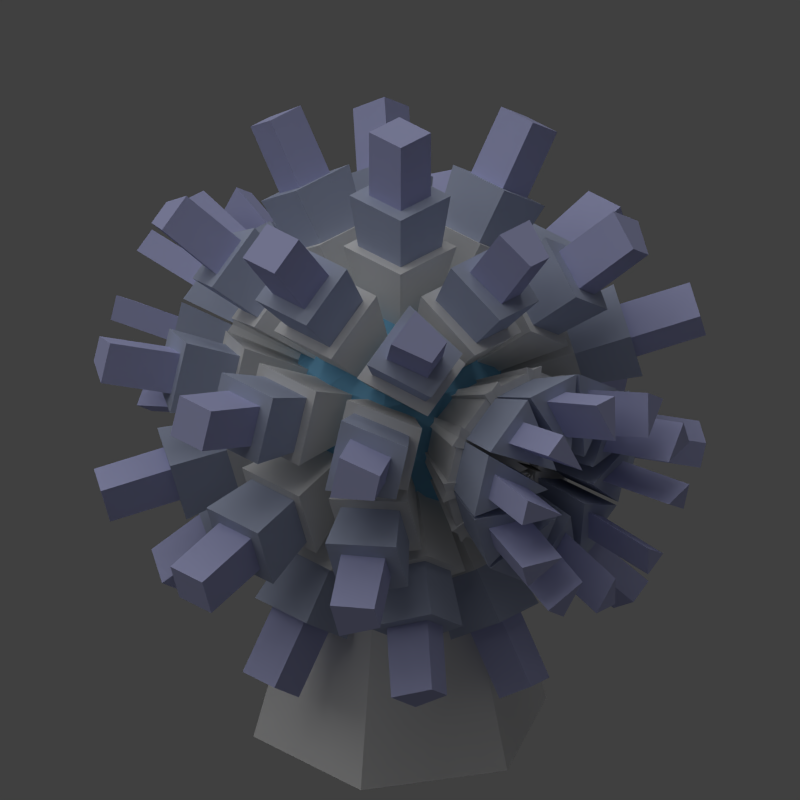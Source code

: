 # Source: small_shield.blend  (saved by Blender 2.69.0; exported with 4.5.12 LTS)
import bpy
from mathutils import Matrix  # noqa: F401  (used for matrix-valued properties, if any)

bpy.ops.wm.read_factory_settings(use_empty=True)
scene = bpy.context.scene
scene.name = 'Scene'

# ---- collections
col_collection_1 = bpy.data.collections.new('Collection 1'); scene.collection.children.link(col_collection_1)

# ---- materials (node trees are filled in below, after node groups)
mat_material_002 = bpy.data.materials.new('Material.002')
mat_material_002.alpha_threshold = 0.0
mat_material_002.use_transparent_shadow = False
mat_material_002.roughness = 0.5
mat_material_002.line_color = (0.0, 0.0, 0.0, 1.0)
mat_material_004 = bpy.data.materials.new('Material.004')
mat_material_004.alpha_threshold = 0.0
mat_material_004.use_transparent_shadow = False
mat_material_004.diffuse_color = (0.4714, 0.522, 0.6738, 1.0)
mat_material_004.roughness = 0.5
mat_material_004.line_color = (0.0, 0.0, 0.0, 1.0)
mat_material_003 = bpy.data.materials.new('Material.003')
mat_material_003.alpha_threshold = 0.0
mat_material_003.use_transparent_shadow = False
mat_material_003.diffuse_color = (0.4923, 0.5112, 0.8, 1.0)
mat_material_003.roughness = 0.5
mat_material_003.line_color = (0.0, 0.0, 0.0, 1.0)
mat_material_001 = bpy.data.materials.new('Material.001')
mat_material_001.alpha_threshold = 0.0
mat_material_001.use_transparent_shadow = False
mat_material_001.diffuse_color = (0.2227, 0.5353, 0.8, 1.0)
mat_material_001.roughness = 0.5
mat_material_001.line_color = (0.0, 0.0, 0.0, 1.0)

# ---- material node trees

# ---- world
world_world = bpy.data.worlds.new('World'); scene.world = world_world
world_world.color = (0.05088, 0.05088, 0.05088)
world_world.use_sun_shadow = False
world_world.sun_shadow_jitter_overblur = 0.0
world_world.cycles.sampling_method = 'MANUAL'
world_world.cycles.sample_map_resolution = 256

# ---- cameras
cam_camera = bpy.data.cameras.new('Camera')
cam_camera.type = 'ORTHO'
cam_camera.clip_end = 100.0
cam_camera.lens = 35.0
cam_camera.sensor_width = 32.0
cam_camera.sensor_height = 18.0
cam_camera.ortho_scale = 11.0
cam_camera.dof.focus_distance = 0.0
cam_camera.dof.aperture_fstop = 128.0

# ---- lights
light_sun = bpy.data.lights.new('Sun', 'SUN')
light_sun.transmission_factor = 0.0
light_sun.angle = 1.571
light_sun.energy = 1.0
light_sun.shadow_buffer_clip_start = 0.5
light_sun.shadow_soft_size = 1.0
light_sun.shadow_cascade_max_distance = 1000.0
light_sun.cycles.use_multiple_importance_sampling = False
light_lamp = bpy.data.lights.new('Lamp', 'POINT')
light_lamp.transmission_factor = 0.0
light_lamp.cutoff_distance = 30.0
light_lamp.energy = 5.0
light_lamp.shadow_buffer_clip_start = 1.001
light_lamp.shadow_soft_size = 1.0
light_lamp.shadow_maximum_resolution = 0.006
light_lamp.use_absolute_resolution = True
light_lamp.cycles.use_multiple_importance_sampling = False

# ---- meshes
me_sphere_006 = bpy.data.meshes.new('Sphere.006')
me_sphere_006.from_pydata([(-0.9511, 0.0, 0.309), (-0.9511, 0.0, -0.309), (-0.5878, 0.0, -0.809), (8.742e-08, 0.0, -1.0), (-0.4755, 0.3455, 0.809), (-0.7694, 0.559, 0.309), (-0.7694, 0.559, -0.309), (-0.4755, 0.3455, -0.809), (-0.1816, 0.559, 0.809), (-0.2939, 0.9045, 0.309), (-0.2939, 0.9045, -0.309), (-0.1816, 0.559, -0.809), (0.1816, 0.559, 0.809), (0.2939, 0.9045, 0.309), (0.2939, 0.9045, -0.309), (0.1816, 0.559, -0.809), (0.4755, 0.3455, 0.809), (0.7694, 0.559, 0.309), (0.7694, 0.559, -0.309), (0.4755, 0.3455, -0.809), (0.5878, -1.274e-07, 0.809), (0.9511, -1.87e-07, 0.309), (0.9511, -2.168e-07, -0.309), (0.5878, -1.572e-07, -0.809), (0.4755, -0.3455, 0.809), (0.7694, -0.559, 0.309), (0.7694, -0.559, -0.309), (0.4755, -0.3455, -0.809), (0.1816, -0.559, 0.809), (0.2939, -0.9045, 0.309), (0.2939, -0.9045, -0.309), (0.1816, -0.559, -0.809), (-0.1816, -0.559, 0.809), (-0.2939, -0.9045, 0.309), (-0.2939, -0.9045, -0.309), (-0.1816, -0.559, -0.809), (1.67e-08, -5.139e-08, 1.0), (-0.4755, -0.3455, 0.809), (-0.7694, -0.559, 0.309), (-0.7694, -0.559, -0.309), (-0.4755, -0.3455, -0.809), (-0.5878, 1.408e-07, 0.809), (-3.593, 0.191, -3.897), (-4.868, 0.331, -2.032), (-4.133, 2.593, -2.032), (-3.019, 1.957, -3.897), (-5.144, 0.4958, -1.133), (-5.144, 0.4958, 1.133), (-4.453, 2.622, 1.133), (-4.453, 2.622, -1.133), (-2.794, 2.266, -3.897), (-3.744, 3.129, -2.032), (-1.819, 4.527, -2.032), (-1.292, 3.358, -3.897), (-3.87, 3.425, -1.133), (-3.87, 3.425, 1.133), (-2.061, 4.739, 1.133), (-2.061, 4.739, -1.133), (-3.744, 3.129, 2.032), (-2.794, 2.266, 3.897), (-1.292, 3.358, 3.897), (-1.819, 4.527, 2.032), (-0.9286, 3.476, -3.897), (-1.189, 4.732, -2.032), (1.189, 4.732, -2.032), (0.9286, 3.476, -3.897), (-1.118, 5.045, -1.133), (-1.118, 5.045, 1.133), (1.118, 5.045, 1.133), (1.118, 5.045, -1.133), (-1.189, 4.732, 2.032), (-0.9286, 3.476, 3.897), (0.9286, 3.476, 3.897), (1.189, 4.732, 2.032), (1.292, 3.358, -3.897), (1.819, 4.527, -2.032), (3.744, 3.129, -2.032), (2.794, 2.266, -3.897), (2.061, 4.739, -1.133), (2.061, 4.739, 1.133), (3.87, 3.425, 1.133), (3.87, 3.425, -1.133), (1.819, 4.527, 2.032), (1.292, 3.358, 3.897), (2.794, 2.266, 3.897), (3.744, 3.129, 2.032), (3.019, 1.957, -3.897), (4.133, 2.593, -2.032), (4.868, 0.331, -2.032), (3.593, 0.191, -3.897), (4.453, 2.622, -1.133), (4.453, 2.622, 1.133), (5.144, 0.4958, 1.133), (5.144, 0.4958, -1.133), (4.133, 2.593, 2.032), (3.019, 1.957, 3.897), (3.593, 0.191, 3.897), (4.868, 0.331, 2.032), (3.593, -0.191, -3.897), (4.868, -0.331, -2.032), (4.133, -2.593, -2.032), (3.019, -1.957, -3.897), (5.144, -0.4958, -1.133), (5.144, -0.4958, 1.133), (4.453, -2.622, 1.133), (4.453, -2.622, -1.133), (4.868, -0.331, 2.032), (3.593, -0.191, 3.897), (3.019, -1.957, 3.897), (4.133, -2.593, 2.032), (2.794, -2.266, -3.897), (3.744, -3.129, -2.032), (1.819, -4.527, -2.032), (1.292, -3.358, -3.897), (3.87, -3.425, -1.133), (3.87, -3.425, 1.133), (2.061, -4.739, 1.133), (2.061, -4.739, -1.133), (3.744, -3.129, 2.032), (2.794, -2.266, 3.897), (1.292, -3.358, 3.897), (1.819, -4.527, 2.032), (0.9286, -3.476, -3.897), (1.189, -4.732, -2.032), (-1.189, -4.732, -2.032), (-0.9286, -3.476, -3.897), (1.118, -5.045, -1.133), (1.118, -5.045, 1.133), (-1.118, -5.045, 1.133), (-1.118, -5.045, -1.133), (1.189, -4.732, 2.032), (0.9286, -3.476, 3.897), (-0.9286, -3.476, 3.897), (-1.189, -4.732, 2.032), (-1.292, -3.358, -3.897), (-1.819, -4.527, -2.032), (-3.744, -3.129, -2.032), (-2.794, -2.266, -3.897), (-2.061, -4.739, -1.133), (-2.061, -4.739, 1.133), (-3.87, -3.425, 1.133), (-3.87, -3.425, -1.133), (-1.819, -4.527, 2.032), (-1.292, -3.358, 3.897), (-2.794, -2.266, 3.897), (-3.744, -3.129, 2.032), (-0.1884, 0.0612, -5.265), (-2.766, -0.303, -4.485), (-2.06, 1.871, -4.485), (-4.868, 0.331, 2.032), (-3.593, 0.191, 3.897), (-3.019, 1.957, 3.897), (-4.133, 2.593, 2.032), (-2.766, -0.303, 4.485), (-0.1884, 0.0612, 5.265), (-2.06, 1.871, 4.485), (-0.1164, 0.1602, -5.265), (-2.416, 1.381, -4.485), (-0.5666, 2.725, -4.485), (-2.416, 1.381, 4.485), (-0.1164, 0.1602, 5.265), (-0.5666, 2.725, 4.485), (6.075e-08, 0.1981, -5.265), (-1.143, 2.537, -4.485), (1.143, 2.537, -4.485), (-1.143, 2.537, 4.485), (-1.961e-07, 0.1981, 5.265), (1.143, 2.537, 4.485), (0.1164, 0.1602, -5.265), (0.5666, 2.725, -4.485), (2.416, 1.381, -4.485), (0.5666, 2.725, 4.485), (0.1164, 0.1602, 5.265), (2.416, 1.381, 4.485), (0.1884, 0.0612, -5.265), (2.06, 1.871, -4.485), (2.766, -0.303, -4.485), (2.06, 1.871, 4.485), (0.1884, 0.0612, 5.265), (2.766, -0.303, 4.485), (0.1884, -0.0612, -5.265), (2.766, 0.303, -4.485), (2.06, -1.871, -4.485), (2.766, 0.303, 4.485), (0.1884, -0.0612, 5.265), (2.06, -1.871, 4.485), (0.1164, -0.1602, -5.265), (2.416, -1.381, -4.485), (0.5666, -2.725, -4.485), (2.416, -1.381, 4.485), (0.1164, -0.1602, 5.265), (0.5666, -2.725, 4.485), (1.084e-08, -0.1981, -5.265), (1.143, -2.537, -4.485), (-1.143, -2.537, -4.485), (1.143, -2.537, 4.485), (-2.474e-08, -0.1981, 5.265), (-1.143, -2.537, 4.485), (-0.1164, -0.1602, -5.265), (-0.5666, -2.725, -4.485), (-2.416, -1.381, -4.485), (-0.5666, -2.725, 4.485), (-0.1164, -0.1602, 5.265), (-2.416, -1.381, 4.485), (-0.1884, -0.0612, -5.265), (-2.06, -1.871, -4.485), (-2.766, 0.303, -4.485), (-3.019, -1.957, -3.897), (-4.133, -2.593, -2.032), (-4.868, -0.331, -2.032), (-3.593, -0.191, -3.897), (-4.453, -2.622, -1.133), (-4.453, -2.622, 1.133), (-5.144, -0.4958, 1.133), (-5.144, -0.4958, -1.133), (-4.133, -2.593, 2.032), (-3.019, -1.957, 3.897), (-3.593, -0.191, 3.897), (-4.868, -0.331, 2.032), (-2.06, -1.871, 4.485), (-0.1884, -0.0612, 5.265), (-2.766, 0.303, 4.485)], [], [(42, 43, 44, 45), (1, 43, 42, 2), (6, 44, 43, 1), (7, 45, 44, 6), (2, 42, 45, 7), (46, 47, 48, 49), (0, 47, 46, 1), (5, 48, 47, 0), (6, 49, 48, 5), (1, 46, 49, 6), (50, 51, 52, 53), (6, 51, 50, 7), (10, 52, 51, 6), (11, 53, 52, 10), (7, 50, 53, 11), (54, 55, 56, 57), (5, 55, 54, 6), (9, 56, 55, 5), (10, 57, 56, 9), (6, 54, 57, 10), (58, 59, 60, 61), (4, 59, 58, 5), (8, 60, 59, 4), (9, 61, 60, 8), (5, 58, 61, 9), (62, 63, 64, 65), (10, 63, 62, 11), (14, 64, 63, 10), (15, 65, 64, 14), (11, 62, 65, 15), (66, 67, 68, 69), (9, 67, 66, 10), (13, 68, 67, 9), (14, 69, 68, 13), (10, 66, 69, 14), (70, 71, 72, 73), (8, 71, 70, 9), (12, 72, 71, 8), (13, 73, 72, 12), (9, 70, 73, 13), (74, 75, 76, 77), (14, 75, 74, 15), (18, 76, 75, 14), (19, 77, 76, 18), (15, 74, 77, 19), (78, 79, 80, 81), (13, 79, 78, 14), (17, 80, 79, 13), (18, 81, 80, 17), (14, 78, 81, 18), (82, 83, 84, 85), (12, 83, 82, 13), (16, 84, 83, 12), (17, 85, 84, 16), (13, 82, 85, 17), (86, 87, 88, 89), (18, 87, 86, 19), (22, 88, 87, 18), (23, 89, 88, 22), (19, 86, 89, 23), (90, 91, 92, 93), (17, 91, 90, 18), (21, 92, 91, 17), (22, 93, 92, 21), (18, 90, 93, 22), (94, 95, 96, 97), (16, 95, 94, 17), (20, 96, 95, 16), (21, 97, 96, 20), (17, 94, 97, 21), (98, 99, 100, 101), (22, 99, 98, 23), (26, 100, 99, 22), (27, 101, 100, 26), (23, 98, 101, 27), (102, 103, 104, 105), (21, 103, 102, 22), (25, 104, 103, 21), (26, 105, 104, 25), (22, 102, 105, 26), (106, 107, 108, 109), (20, 107, 106, 21), (24, 108, 107, 20), (25, 109, 108, 24), (21, 106, 109, 25), (110, 111, 112, 113), (26, 111, 110, 27), (30, 112, 111, 26), (31, 113, 112, 30), (27, 110, 113, 31), (114, 115, 116, 117), (25, 115, 114, 26), (29, 116, 115, 25), (30, 117, 116, 29), (26, 114, 117, 30), (118, 119, 120, 121), (24, 119, 118, 25), (28, 120, 119, 24), (29, 121, 120, 28), (25, 118, 121, 29), (122, 123, 124, 125), (30, 123, 122, 31), (34, 124, 123, 30), (35, 125, 124, 34), (31, 122, 125, 35), (126, 127, 128, 129), (29, 127, 126, 30), (33, 128, 127, 29), (34, 129, 128, 33), (30, 126, 129, 34), (130, 131, 132, 133), (28, 131, 130, 29), (32, 132, 131, 28), (33, 133, 132, 32), (29, 130, 133, 33), (134, 135, 136, 137), (34, 135, 134, 35), (39, 136, 135, 34), (40, 137, 136, 39), (35, 134, 137, 40), (138, 139, 140, 141), (33, 139, 138, 34), (38, 140, 139, 33), (39, 141, 140, 38), (34, 138, 141, 39), (142, 143, 144, 145), (32, 143, 142, 33), (37, 144, 143, 32), (38, 145, 144, 37), (33, 142, 145, 38), (146, 147, 148), (2, 147, 146, 3), (7, 148, 147, 2), (3, 146, 148, 7), (149, 150, 151, 152), (41, 150, 149, 0), (4, 151, 150, 41), (5, 152, 151, 4), (0, 149, 152, 5), (153, 154, 155), (36, 154, 153, 41), (4, 155, 154, 36), (41, 153, 155, 4), (156, 157, 158), (7, 157, 156, 3), (11, 158, 157, 7), (3, 156, 158, 11), (159, 160, 161), (36, 160, 159, 4), (8, 161, 160, 36), (4, 159, 161, 8), (162, 163, 164), (11, 163, 162, 3), (15, 164, 163, 11), (3, 162, 164, 15), (165, 166, 167), (36, 166, 165, 8), (12, 167, 166, 36), (8, 165, 167, 12), (168, 169, 170), (15, 169, 168, 3), (19, 170, 169, 15), (3, 168, 170, 19), (171, 172, 173), (36, 172, 171, 12), (16, 173, 172, 36), (12, 171, 173, 16), (174, 175, 176), (19, 175, 174, 3), (23, 176, 175, 19), (3, 174, 176, 23), (177, 178, 179), (36, 178, 177, 16), (20, 179, 178, 36), (16, 177, 179, 20), (180, 181, 182), (23, 181, 180, 3), (27, 182, 181, 23), (3, 180, 182, 27), (183, 184, 185), (36, 184, 183, 20), (24, 185, 184, 36), (20, 183, 185, 24), (186, 187, 188), (27, 187, 186, 3), (31, 188, 187, 27), (3, 186, 188, 31), (189, 190, 191), (36, 190, 189, 24), (28, 191, 190, 36), (24, 189, 191, 28), (192, 193, 194), (31, 193, 192, 3), (35, 194, 193, 31), (3, 192, 194, 35), (195, 196, 197), (36, 196, 195, 28), (32, 197, 196, 36), (28, 195, 197, 32), (198, 199, 200), (35, 199, 198, 3), (40, 200, 199, 35), (3, 198, 200, 40), (201, 202, 203), (36, 202, 201, 32), (37, 203, 202, 36), (32, 201, 203, 37), (204, 205, 206), (40, 205, 204, 3), (2, 206, 205, 40), (3, 204, 206, 2), (207, 208, 209, 210), (39, 208, 207, 40), (1, 209, 208, 39), (2, 210, 209, 1), (40, 207, 210, 2), (211, 212, 213, 214), (38, 212, 211, 39), (0, 213, 212, 38), (1, 214, 213, 0), (39, 211, 214, 1), (215, 216, 217, 218), (37, 216, 215, 38), (41, 217, 216, 37), (0, 218, 217, 41), (38, 215, 218, 0), (219, 220, 221), (36, 220, 219, 37), (41, 221, 220, 36), (37, 219, 221, 41)])
me_sphere_006.materials.append(mat_material_002)
me_sphere_006.use_remesh_preserve_volume = False
me_sphere_006.use_remesh_preserve_attributes = False
me_sphere_006.use_mirror_vertex_groups = False
me_sphere_006.update()
me_sphere_005 = bpy.data.meshes.new('Sphere.005')
me_sphere_005.from_pydata([(-0.9511, 0.0, 0.309), (-0.9511, 0.0, -0.309), (-0.5878, 0.0, -0.809), (8.742e-08, 0.0, -1.0), (-0.4755, 0.3455, 0.809), (-0.7694, 0.559, 0.309), (-0.7694, 0.559, -0.309), (-0.4755, 0.3455, -0.809), (-0.1816, 0.559, 0.809), (-0.2939, 0.9045, 0.309), (-0.2939, 0.9045, -0.309), (-0.1816, 0.559, -0.809), (0.1816, 0.559, 0.809), (0.2939, 0.9045, 0.309), (0.2939, 0.9045, -0.309), (0.1816, 0.559, -0.809), (0.4755, 0.3455, 0.809), (0.7694, 0.559, 0.309), (0.7694, 0.559, -0.309), (0.4755, 0.3455, -0.809), (0.5878, -1.274e-07, 0.809), (0.9511, -1.87e-07, 0.309), (0.9511, -2.168e-07, -0.309), (0.5878, -1.572e-07, -0.809), (0.4755, -0.3455, 0.809), (0.7694, -0.559, 0.309), (0.7694, -0.559, -0.309), (0.4755, -0.3455, -0.809), (0.1816, -0.559, 0.809), (0.2939, -0.9045, 0.309), (0.2939, -0.9045, -0.309), (0.1816, -0.559, -0.809), (-0.1816, -0.559, 0.809), (-0.2939, -0.9045, 0.309), (-0.2939, -0.9045, -0.309), (-0.1816, -0.559, -0.809), (1.67e-08, -5.139e-08, 1.0), (-0.4755, -0.3455, 0.809), (-0.7694, -0.559, 0.309), (-0.7694, -0.559, -0.309), (-0.4755, -0.3455, -0.809), (-0.5878, 1.408e-07, 0.809), (-3.425, 0.5421, -3.317), (-4.236, 0.6032, -2.15), (-3.782, 2.002, -2.15), (-3.09, 1.575, -3.317), (-4.667, 0.7838, -0.712), (-4.667, 0.7838, 0.712), (-4.237, 2.109, 0.712), (-4.237, 2.109, -0.712), (-2.452, 2.452, -3.317), (-3.072, 2.978, -2.15), (-1.883, 3.842, -2.15), (-1.574, 3.09, -3.317), (-3.315, 3.377, -0.712), (-3.315, 3.377, 0.712), (-2.188, 4.197, 0.712), (-2.188, 4.197, -0.712), (-3.072, 2.978, 2.15), (-2.452, 2.452, 3.317), (-1.574, 3.09, 3.317), (-1.883, 3.842, 2.15), (-0.5429, 3.425, -3.317), (-0.7353, 4.215, -2.15), (0.7353, 4.215, -2.15), (0.5429, 3.425, -3.317), (-0.6969, 4.681, -0.712), (-0.6969, 4.681, 0.712), (0.6969, 4.681, 0.712), (0.6969, 4.681, -0.712), (-0.7353, 4.215, 2.15), (-0.5429, 3.425, 3.317), (0.5429, 3.425, 3.317), (0.7353, 4.215, 2.15), (1.574, 3.09, -3.317), (1.883, 3.842, -2.15), (3.072, 2.978, -2.15), (2.452, 2.452, -3.317), (2.188, 4.197, -0.712), (2.188, 4.197, 0.712), (3.315, 3.377, 0.712), (3.315, 3.377, -0.712), (1.883, 3.842, 2.15), (1.574, 3.09, 3.317), (2.452, 2.452, 3.317), (3.072, 2.978, 2.15), (3.09, 1.575, -3.317), (3.782, 2.002, -2.15), (4.236, 0.6032, -2.15), (3.425, 0.5421, -3.317), (4.237, 2.109, -0.712), (4.237, 2.109, 0.712), (4.667, 0.7838, 0.712), (4.667, 0.7838, -0.712), (3.782, 2.002, 2.15), (3.09, 1.575, 3.317), (3.425, 0.5421, 3.317), (4.236, 0.6032, 2.15), (3.425, -0.5421, -3.317), (4.236, -0.6032, -2.15), (3.782, -2.002, -2.15), (3.09, -1.575, -3.317), (4.667, -0.7838, -0.712), (4.667, -0.7838, 0.712), (4.237, -2.109, 0.712), (4.237, -2.109, -0.712), (4.236, -0.6032, 2.15), (3.425, -0.5421, 3.317), (3.09, -1.575, 3.317), (3.782, -2.002, 2.15), (2.452, -2.452, -3.317), (3.072, -2.978, -2.15), (1.883, -3.842, -2.15), (1.574, -3.09, -3.317), (3.315, -3.377, -0.712), (3.315, -3.377, 0.712), (2.188, -4.197, 0.712), (2.188, -4.197, -0.712), (3.072, -2.978, 2.15), (2.452, -2.452, 3.317), (1.574, -3.09, 3.317), (1.883, -3.842, 2.15), (0.5429, -3.425, -3.317), (0.7353, -4.215, -2.15), (-0.7353, -4.215, -2.15), (-0.5429, -3.425, -3.317), (0.6969, -4.681, -0.712), (0.6969, -4.681, 0.712), (-0.6969, -4.681, 0.712), (-0.6969, -4.681, -0.712), (0.7353, -4.215, 2.15), (0.5429, -3.425, 3.317), (-0.5429, -3.425, 3.317), (-0.7353, -4.215, 2.15), (-1.574, -3.09, -3.317), (-1.883, -3.842, -2.15), (-3.072, -2.978, -2.15), (-2.452, -2.452, -3.317), (-2.188, -4.197, -0.712), (-2.188, -4.197, 0.712), (-3.315, -3.377, 0.712), (-3.315, -3.377, -0.712), (-1.883, -3.842, 2.15), (-1.574, -3.09, 3.317), (-2.452, -2.452, 3.317), (-3.072, -2.978, 2.15), (-0.6261, 0.2034, -4.74), (-2.198, 0.03534, -4.263), (-1.799, 1.263, -4.263), (-4.236, 0.6032, 2.15), (-3.425, 0.5421, 3.317), (-3.09, 1.575, 3.317), (-3.782, 2.002, 2.15), (-2.198, 0.03534, 4.263), (-0.6261, 0.2034, 4.74), (-1.799, 1.263, 4.263), (-0.387, 0.5326, -4.74), (-1.757, 1.32, -4.263), (-0.7127, 2.079, -4.263), (-1.757, 1.32, 4.263), (-0.387, 0.5326, 4.74), (-0.7127, 2.079, 4.263), (2.664e-07, 0.6584, -4.74), (-0.6455, 2.101, -4.263), (0.6455, 2.101, -4.263), (-0.6455, 2.101, 4.263), (-5.9e-08, 0.6584, 4.74), (0.6455, 2.101, 4.263), (0.387, 0.5326, -4.74), (0.7127, 2.079, -4.263), (1.757, 1.32, -4.263), (0.7127, 2.079, 4.263), (0.387, 0.5326, 4.74), (1.757, 1.32, 4.263), (0.6261, 0.2034, -4.74), (1.799, 1.263, -4.263), (2.198, 0.03534, -4.263), (1.799, 1.263, 4.263), (0.6261, 0.2034, 4.74), (2.198, 0.03534, 4.263), (0.6261, -0.2034, -4.74), (2.198, -0.03534, -4.263), (1.799, -1.263, -4.263), (2.198, -0.03534, 4.263), (0.6261, -0.2034, 4.74), (1.799, -1.263, 4.263), (0.387, -0.5326, -4.74), (1.757, -1.32, -4.263), (0.7127, -2.079, -4.263), (1.757, -1.32, 4.263), (0.387, -0.5326, 4.74), (0.7127, -2.079, 4.263), (-1.948e-07, -0.6584, -4.74), (0.6455, -2.101, -4.263), (-0.6455, -2.101, -4.263), (0.6455, -2.101, 4.263), (-2.474e-08, -0.6584, 4.74), (-0.6455, -2.101, 4.263), (-0.387, -0.5326, -4.74), (-0.7127, -2.079, -4.263), (-1.757, -1.32, -4.263), (-0.7127, -2.079, 4.263), (-0.387, -0.5326, 4.74), (-1.757, -1.32, 4.263), (-0.6261, -0.2034, -4.74), (-1.799, -1.263, -4.263), (-2.198, -0.03534, -4.263), (-3.09, -1.575, -3.317), (-3.782, -2.002, -2.15), (-4.236, -0.6032, -2.15), (-3.425, -0.5421, -3.317), (-4.237, -2.109, -0.712), (-4.237, -2.109, 0.712), (-4.667, -0.7838, 0.712), (-4.667, -0.7838, -0.712), (-3.782, -2.002, 2.15), (-3.09, -1.575, 3.317), (-3.425, -0.5421, 3.317), (-4.236, -0.6032, 2.15), (-1.799, -1.263, 4.263), (-0.6261, -0.2034, 4.74), (-2.198, -0.03534, 4.263)], [], [(42, 43, 44, 45), (1, 43, 42, 2), (6, 44, 43, 1), (7, 45, 44, 6), (2, 42, 45, 7), (46, 47, 48, 49), (0, 47, 46, 1), (5, 48, 47, 0), (6, 49, 48, 5), (1, 46, 49, 6), (50, 51, 52, 53), (6, 51, 50, 7), (10, 52, 51, 6), (11, 53, 52, 10), (7, 50, 53, 11), (54, 55, 56, 57), (5, 55, 54, 6), (9, 56, 55, 5), (10, 57, 56, 9), (6, 54, 57, 10), (58, 59, 60, 61), (4, 59, 58, 5), (8, 60, 59, 4), (9, 61, 60, 8), (5, 58, 61, 9), (62, 63, 64, 65), (10, 63, 62, 11), (14, 64, 63, 10), (15, 65, 64, 14), (11, 62, 65, 15), (66, 67, 68, 69), (9, 67, 66, 10), (13, 68, 67, 9), (14, 69, 68, 13), (10, 66, 69, 14), (70, 71, 72, 73), (8, 71, 70, 9), (12, 72, 71, 8), (13, 73, 72, 12), (9, 70, 73, 13), (74, 75, 76, 77), (14, 75, 74, 15), (18, 76, 75, 14), (19, 77, 76, 18), (15, 74, 77, 19), (78, 79, 80, 81), (13, 79, 78, 14), (17, 80, 79, 13), (18, 81, 80, 17), (14, 78, 81, 18), (82, 83, 84, 85), (12, 83, 82, 13), (16, 84, 83, 12), (17, 85, 84, 16), (13, 82, 85, 17), (86, 87, 88, 89), (18, 87, 86, 19), (22, 88, 87, 18), (23, 89, 88, 22), (19, 86, 89, 23), (90, 91, 92, 93), (17, 91, 90, 18), (21, 92, 91, 17), (22, 93, 92, 21), (18, 90, 93, 22), (94, 95, 96, 97), (16, 95, 94, 17), (20, 96, 95, 16), (21, 97, 96, 20), (17, 94, 97, 21), (98, 99, 100, 101), (22, 99, 98, 23), (26, 100, 99, 22), (27, 101, 100, 26), (23, 98, 101, 27), (102, 103, 104, 105), (21, 103, 102, 22), (25, 104, 103, 21), (26, 105, 104, 25), (22, 102, 105, 26), (106, 107, 108, 109), (20, 107, 106, 21), (24, 108, 107, 20), (25, 109, 108, 24), (21, 106, 109, 25), (110, 111, 112, 113), (26, 111, 110, 27), (30, 112, 111, 26), (31, 113, 112, 30), (27, 110, 113, 31), (114, 115, 116, 117), (25, 115, 114, 26), (29, 116, 115, 25), (30, 117, 116, 29), (26, 114, 117, 30), (118, 119, 120, 121), (24, 119, 118, 25), (28, 120, 119, 24), (29, 121, 120, 28), (25, 118, 121, 29), (122, 123, 124, 125), (30, 123, 122, 31), (34, 124, 123, 30), (35, 125, 124, 34), (31, 122, 125, 35), (126, 127, 128, 129), (29, 127, 126, 30), (33, 128, 127, 29), (34, 129, 128, 33), (30, 126, 129, 34), (130, 131, 132, 133), (28, 131, 130, 29), (32, 132, 131, 28), (33, 133, 132, 32), (29, 130, 133, 33), (134, 135, 136, 137), (34, 135, 134, 35), (39, 136, 135, 34), (40, 137, 136, 39), (35, 134, 137, 40), (138, 139, 140, 141), (33, 139, 138, 34), (38, 140, 139, 33), (39, 141, 140, 38), (34, 138, 141, 39), (142, 143, 144, 145), (32, 143, 142, 33), (37, 144, 143, 32), (38, 145, 144, 37), (33, 142, 145, 38), (146, 147, 148), (2, 147, 146, 3), (7, 148, 147, 2), (3, 146, 148, 7), (149, 150, 151, 152), (41, 150, 149, 0), (4, 151, 150, 41), (5, 152, 151, 4), (0, 149, 152, 5), (153, 154, 155), (36, 154, 153, 41), (4, 155, 154, 36), (41, 153, 155, 4), (156, 157, 158), (7, 157, 156, 3), (11, 158, 157, 7), (3, 156, 158, 11), (159, 160, 161), (36, 160, 159, 4), (8, 161, 160, 36), (4, 159, 161, 8), (162, 163, 164), (11, 163, 162, 3), (15, 164, 163, 11), (3, 162, 164, 15), (165, 166, 167), (36, 166, 165, 8), (12, 167, 166, 36), (8, 165, 167, 12), (168, 169, 170), (15, 169, 168, 3), (19, 170, 169, 15), (3, 168, 170, 19), (171, 172, 173), (36, 172, 171, 12), (16, 173, 172, 36), (12, 171, 173, 16), (174, 175, 176), (19, 175, 174, 3), (23, 176, 175, 19), (3, 174, 176, 23), (177, 178, 179), (36, 178, 177, 16), (20, 179, 178, 36), (16, 177, 179, 20), (180, 181, 182), (23, 181, 180, 3), (27, 182, 181, 23), (3, 180, 182, 27), (183, 184, 185), (36, 184, 183, 20), (24, 185, 184, 36), (20, 183, 185, 24), (186, 187, 188), (27, 187, 186, 3), (31, 188, 187, 27), (3, 186, 188, 31), (189, 190, 191), (36, 190, 189, 24), (28, 191, 190, 36), (24, 189, 191, 28), (192, 193, 194), (31, 193, 192, 3), (35, 194, 193, 31), (3, 192, 194, 35), (195, 196, 197), (36, 196, 195, 28), (32, 197, 196, 36), (28, 195, 197, 32), (198, 199, 200), (35, 199, 198, 3), (40, 200, 199, 35), (3, 198, 200, 40), (201, 202, 203), (36, 202, 201, 32), (37, 203, 202, 36), (32, 201, 203, 37), (204, 205, 206), (40, 205, 204, 3), (2, 206, 205, 40), (3, 204, 206, 2), (207, 208, 209, 210), (39, 208, 207, 40), (1, 209, 208, 39), (2, 210, 209, 1), (40, 207, 210, 2), (211, 212, 213, 214), (38, 212, 211, 39), (0, 213, 212, 38), (1, 214, 213, 0), (39, 211, 214, 1), (215, 216, 217, 218), (37, 216, 215, 38), (41, 217, 216, 37), (0, 218, 217, 41), (38, 215, 218, 0), (219, 220, 221), (36, 220, 219, 37), (41, 221, 220, 36), (37, 219, 221, 41)])
me_sphere_005.materials.append(mat_material_004)
me_sphere_005.use_remesh_preserve_volume = False
me_sphere_005.use_remesh_preserve_attributes = False
me_sphere_005.use_mirror_vertex_groups = False
me_sphere_005.update()
me_sphere_004 = bpy.data.meshes.new('Sphere.004')
me_sphere_004.from_pydata([(-0.9511, 0.0, 0.309), (-0.9511, 0.0, -0.309), (-0.5878, 0.0, -0.809), (8.742e-08, 0.0, -1.0), (-0.4755, 0.3455, 0.809), (-0.7694, 0.559, 0.309), (-0.7694, 0.559, -0.309), (-0.4755, 0.3455, -0.809), (-0.1816, 0.559, 0.809), (-0.2939, 0.9045, 0.309), (-0.2939, 0.9045, -0.309), (-0.1816, 0.559, -0.809), (0.1816, 0.559, 0.809), (0.2939, 0.9045, 0.309), (0.2939, 0.9045, -0.309), (0.1816, 0.559, -0.809), (0.4755, 0.3455, 0.809), (0.7694, 0.559, 0.309), (0.7694, 0.559, -0.309), (0.4755, 0.3455, -0.809), (0.5878, -1.274e-07, 0.809), (0.9511, -1.87e-07, 0.309), (0.9511, -2.168e-07, -0.309), (0.5878, -1.572e-07, -0.809), (0.4755, -0.3455, 0.809), (0.7694, -0.559, 0.309), (0.7694, -0.559, -0.309), (0.4755, -0.3455, -0.809), (0.1816, -0.559, 0.809), (0.2939, -0.9045, 0.309), (0.2939, -0.9045, -0.309), (0.1816, -0.559, -0.809), (-0.1816, -0.559, 0.809), (-0.2939, -0.9045, 0.309), (-0.2939, -0.9045, -0.309), (-0.1816, -0.559, -0.809), (1.67e-08, -5.139e-08, 1.0), (-0.4755, -0.3455, 0.809), (-0.7694, -0.559, 0.309), (-0.7694, -0.559, -0.309), (-0.4755, -0.3455, -0.809), (-0.5878, 1.408e-07, 0.809), (-3.227, 0.8577, -2.727), (-3.591, 0.8577, -2.227), (-3.409, 1.417, -2.227), (-3.115, 1.203, -2.727), (-4.159, 1.042, -0.309), (-4.159, 1.042, 0.309), (-3.978, 1.601, 0.309), (-3.978, 1.601, -0.309), (-2.107, 2.591, -2.727), (-2.401, 2.804, -2.227), (-1.925, 3.15, -2.227), (-1.813, 2.804, -2.727), (-2.752, 3.288, -0.309), (-2.752, 3.288, 0.309), (-2.277, 3.634, 0.309), (-2.277, 3.634, -0.309), (-2.401, 2.804, 2.227), (-2.107, 2.591, 2.727), (-1.813, 2.804, 2.727), (-1.925, 3.15, 2.227), (-0.1816, 3.334, -2.727), (-0.2939, 3.68, -2.227), (0.2939, 3.68, -2.227), (0.1816, 3.334, -2.727), (-0.2939, 4.278, -0.309), (-0.2939, 4.278, 0.309), (0.2939, 4.278, 0.309), (0.2939, 4.278, -0.309), (-0.2939, 3.68, 2.227), (-0.1816, 3.334, 2.727), (0.1816, 3.334, 2.727), (0.2939, 3.68, 2.227), (1.813, 2.804, -2.727), (1.925, 3.15, -2.227), (2.401, 2.804, -2.227), (2.107, 2.591, -2.727), (2.277, 3.634, -0.309), (2.277, 3.634, 0.309), (2.752, 3.288, 0.309), (2.752, 3.288, -0.309), (1.925, 3.15, 2.227), (1.813, 2.804, 2.727), (2.107, 2.591, 2.727), (2.401, 2.804, 2.227), (3.115, 1.203, -2.727), (3.409, 1.417, -2.227), (3.591, 0.8577, -2.227), (3.227, 0.8577, -2.727), (3.978, 1.601, -0.309), (3.978, 1.601, 0.309), (4.159, 1.042, 0.309), (4.159, 1.042, -0.309), (3.409, 1.417, 2.227), (3.115, 1.203, 2.727), (3.227, 0.8577, 2.727), (3.591, 0.8577, 2.227), (3.227, -0.8577, -2.727), (3.591, -0.8577, -2.227), (3.409, -1.417, -2.227), (3.115, -1.203, -2.727), (4.159, -1.042, -0.309), (4.159, -1.042, 0.309), (3.978, -1.602, 0.309), (3.978, -1.602, -0.309), (3.591, -0.8577, 2.227), (3.227, -0.8577, 2.727), (3.115, -1.203, 2.727), (3.409, -1.417, 2.227), (2.107, -2.591, -2.727), (2.401, -2.804, -2.227), (1.925, -3.15, -2.227), (1.813, -2.804, -2.727), (2.752, -3.288, -0.309), (2.752, -3.288, 0.309), (2.277, -3.634, 0.309), (2.277, -3.634, -0.309), (2.401, -2.804, 2.227), (2.107, -2.591, 2.727), (1.813, -2.804, 2.727), (1.925, -3.15, 2.227), (0.1816, -3.334, -2.727), (0.2939, -3.68, -2.227), (-0.2939, -3.68, -2.227), (-0.1816, -3.334, -2.727), (0.2939, -4.278, -0.309), (0.2939, -4.278, 0.309), (-0.2939, -4.278, 0.309), (-0.2939, -4.278, -0.309), (0.2939, -3.68, 2.227), (0.1816, -3.334, 2.727), (-0.1816, -3.334, 2.727), (-0.2939, -3.68, 2.227), (-1.813, -2.804, -2.727), (-1.925, -3.15, -2.227), (-2.401, -2.804, -2.227), (-2.107, -2.591, -2.727), (-2.277, -3.634, -0.309), (-2.277, -3.634, 0.309), (-2.752, -3.288, 0.309), (-2.752, -3.288, -0.309), (-1.925, -3.15, 2.227), (-1.813, -2.804, 2.727), (-2.107, -2.591, 2.727), (-2.401, -2.804, 2.227), (-1.037, 0.337, -4.192), (-1.625, 0.337, -4.001), (-1.513, 0.6825, -4.001), (-3.591, 0.8577, 2.227), (-3.227, 0.8577, 2.727), (-3.115, 1.203, 2.727), (-3.409, 1.417, 2.227), (-1.625, 0.337, 4.001), (-1.037, 0.337, 4.192), (-1.513, 0.6825, 4.001), (-0.6411, 0.8824, -4.192), (-1.117, 1.228, -4.001), (-0.8227, 1.441, -4.001), (-1.117, 1.228, 4.001), (-0.6411, 0.8824, 4.192), (-0.8227, 1.441, 4.001), (2.664e-07, 1.091, -4.192), (-0.1816, 1.65, -4.001), (0.1816, 1.65, -4.001), (-0.1816, 1.65, 4.001), (1.67e-08, 1.091, 4.192), (0.1816, 1.65, 4.001), (0.6411, 0.8824, -4.192), (0.8227, 1.441, -4.001), (1.117, 1.228, -4.001), (0.8227, 1.441, 4.001), (0.6411, 0.8824, 4.192), (1.117, 1.228, 4.001), (1.037, 0.337, -4.192), (1.513, 0.6825, -4.001), (1.625, 0.337, -4.001), (1.513, 0.6825, 4.001), (1.037, 0.337, 4.192), (1.625, 0.337, 4.001), (1.037, -0.337, -4.192), (1.625, -0.337, -4.001), (1.513, -0.6825, -4.001), (1.625, -0.337, 4.001), (1.037, -0.337, 4.192), (1.513, -0.6825, 4.001), (0.6411, -0.8824, -4.192), (1.117, -1.228, -4.001), (0.8227, -1.441, -4.001), (1.117, -1.228, 4.001), (0.6411, -0.8824, 4.192), (0.8227, -1.441, 4.001), (-2.705e-07, -1.091, -4.192), (0.1816, -1.65, -4.001), (-0.1816, -1.65, -4.001), (0.1816, -1.65, 4.001), (-1.004e-07, -1.091, 4.192), (-0.1816, -1.65, 4.001), (-0.6411, -0.8824, -4.192), (-0.8227, -1.441, -4.001), (-1.117, -1.228, -4.001), (-0.8227, -1.441, 4.001), (-0.6411, -0.8824, 4.192), (-1.117, -1.228, 4.001), (-1.037, -0.337, -4.192), (-1.513, -0.6825, -4.001), (-1.625, -0.337, -4.001), (-3.115, -1.203, -2.727), (-3.409, -1.417, -2.227), (-3.591, -0.8577, -2.227), (-3.227, -0.8577, -2.727), (-3.978, -1.601, -0.309), (-3.978, -1.601, 0.309), (-4.159, -1.042, 0.309), (-4.159, -1.042, -0.309), (-3.409, -1.417, 2.227), (-3.115, -1.203, 2.727), (-3.227, -0.8577, 2.727), (-3.591, -0.8577, 2.227), (-1.513, -0.6825, 4.001), (-1.037, -0.337, 4.192), (-1.625, -0.337, 4.001)], [], [(42, 43, 44, 45), (1, 43, 42, 2), (6, 44, 43, 1), (7, 45, 44, 6), (2, 42, 45, 7), (46, 47, 48, 49), (0, 47, 46, 1), (5, 48, 47, 0), (6, 49, 48, 5), (1, 46, 49, 6), (50, 51, 52, 53), (6, 51, 50, 7), (10, 52, 51, 6), (11, 53, 52, 10), (7, 50, 53, 11), (54, 55, 56, 57), (5, 55, 54, 6), (9, 56, 55, 5), (10, 57, 56, 9), (6, 54, 57, 10), (58, 59, 60, 61), (4, 59, 58, 5), (8, 60, 59, 4), (9, 61, 60, 8), (5, 58, 61, 9), (62, 63, 64, 65), (10, 63, 62, 11), (14, 64, 63, 10), (15, 65, 64, 14), (11, 62, 65, 15), (66, 67, 68, 69), (9, 67, 66, 10), (13, 68, 67, 9), (14, 69, 68, 13), (10, 66, 69, 14), (70, 71, 72, 73), (8, 71, 70, 9), (12, 72, 71, 8), (13, 73, 72, 12), (9, 70, 73, 13), (74, 75, 76, 77), (14, 75, 74, 15), (18, 76, 75, 14), (19, 77, 76, 18), (15, 74, 77, 19), (78, 79, 80, 81), (13, 79, 78, 14), (17, 80, 79, 13), (18, 81, 80, 17), (14, 78, 81, 18), (82, 83, 84, 85), (12, 83, 82, 13), (16, 84, 83, 12), (17, 85, 84, 16), (13, 82, 85, 17), (86, 87, 88, 89), (18, 87, 86, 19), (22, 88, 87, 18), (23, 89, 88, 22), (19, 86, 89, 23), (90, 91, 92, 93), (17, 91, 90, 18), (21, 92, 91, 17), (22, 93, 92, 21), (18, 90, 93, 22), (94, 95, 96, 97), (16, 95, 94, 17), (20, 96, 95, 16), (21, 97, 96, 20), (17, 94, 97, 21), (98, 99, 100, 101), (22, 99, 98, 23), (26, 100, 99, 22), (27, 101, 100, 26), (23, 98, 101, 27), (102, 103, 104, 105), (21, 103, 102, 22), (25, 104, 103, 21), (26, 105, 104, 25), (22, 102, 105, 26), (106, 107, 108, 109), (20, 107, 106, 21), (24, 108, 107, 20), (25, 109, 108, 24), (21, 106, 109, 25), (110, 111, 112, 113), (26, 111, 110, 27), (30, 112, 111, 26), (31, 113, 112, 30), (27, 110, 113, 31), (114, 115, 116, 117), (25, 115, 114, 26), (29, 116, 115, 25), (30, 117, 116, 29), (26, 114, 117, 30), (118, 119, 120, 121), (24, 119, 118, 25), (28, 120, 119, 24), (29, 121, 120, 28), (25, 118, 121, 29), (122, 123, 124, 125), (30, 123, 122, 31), (34, 124, 123, 30), (35, 125, 124, 34), (31, 122, 125, 35), (126, 127, 128, 129), (29, 127, 126, 30), (33, 128, 127, 29), (34, 129, 128, 33), (30, 126, 129, 34), (130, 131, 132, 133), (28, 131, 130, 29), (32, 132, 131, 28), (33, 133, 132, 32), (29, 130, 133, 33), (134, 135, 136, 137), (34, 135, 134, 35), (39, 136, 135, 34), (40, 137, 136, 39), (35, 134, 137, 40), (138, 139, 140, 141), (33, 139, 138, 34), (38, 140, 139, 33), (39, 141, 140, 38), (34, 138, 141, 39), (142, 143, 144, 145), (32, 143, 142, 33), (37, 144, 143, 32), (38, 145, 144, 37), (33, 142, 145, 38), (146, 147, 148), (2, 147, 146, 3), (7, 148, 147, 2), (3, 146, 148, 7), (149, 150, 151, 152), (41, 150, 149, 0), (4, 151, 150, 41), (5, 152, 151, 4), (0, 149, 152, 5), (153, 154, 155), (36, 154, 153, 41), (4, 155, 154, 36), (41, 153, 155, 4), (156, 157, 158), (7, 157, 156, 3), (11, 158, 157, 7), (3, 156, 158, 11), (159, 160, 161), (36, 160, 159, 4), (8, 161, 160, 36), (4, 159, 161, 8), (162, 163, 164), (11, 163, 162, 3), (15, 164, 163, 11), (3, 162, 164, 15), (165, 166, 167), (36, 166, 165, 8), (12, 167, 166, 36), (8, 165, 167, 12), (168, 169, 170), (15, 169, 168, 3), (19, 170, 169, 15), (3, 168, 170, 19), (171, 172, 173), (36, 172, 171, 12), (16, 173, 172, 36), (12, 171, 173, 16), (174, 175, 176), (19, 175, 174, 3), (23, 176, 175, 19), (3, 174, 176, 23), (177, 178, 179), (36, 178, 177, 16), (20, 179, 178, 36), (16, 177, 179, 20), (180, 181, 182), (23, 181, 180, 3), (27, 182, 181, 23), (3, 180, 182, 27), (183, 184, 185), (36, 184, 183, 20), (24, 185, 184, 36), (20, 183, 185, 24), (186, 187, 188), (27, 187, 186, 3), (31, 188, 187, 27), (3, 186, 188, 31), (189, 190, 191), (36, 190, 189, 24), (28, 191, 190, 36), (24, 189, 191, 28), (192, 193, 194), (31, 193, 192, 3), (35, 194, 193, 31), (3, 192, 194, 35), (195, 196, 197), (36, 196, 195, 28), (32, 197, 196, 36), (28, 195, 197, 32), (198, 199, 200), (35, 199, 198, 3), (40, 200, 199, 35), (3, 198, 200, 40), (201, 202, 203), (36, 202, 201, 32), (37, 203, 202, 36), (32, 201, 203, 37), (204, 205, 206), (40, 205, 204, 3), (2, 206, 205, 40), (3, 204, 206, 2), (207, 208, 209, 210), (39, 208, 207, 40), (1, 209, 208, 39), (2, 210, 209, 1), (40, 207, 210, 2), (211, 212, 213, 214), (38, 212, 211, 39), (0, 213, 212, 38), (1, 214, 213, 0), (39, 211, 214, 1), (215, 216, 217, 218), (37, 216, 215, 38), (41, 217, 216, 37), (0, 218, 217, 41), (38, 215, 218, 0), (219, 220, 221), (36, 220, 219, 37), (41, 221, 220, 36), (37, 219, 221, 41)])
me_sphere_004.materials.append(mat_material_003)
me_sphere_004.use_remesh_preserve_volume = False
me_sphere_004.use_remesh_preserve_attributes = False
me_sphere_004.use_mirror_vertex_groups = False
me_sphere_004.update()
me_cylinder = bpy.data.meshes.new('Cylinder')
me_cylinder.from_pydata([(2.162e-08, 2.088, -3.0), (0.0, 1.0, 1.0), (1.808, 1.044, -3.0), (0.866, 0.5, 1.0), (1.808, -1.044, -3.0), (0.866, -0.5, 1.0), (-1.609e-07, -2.088, -3.0), (-8.742e-08, -1.0, 1.0), (-1.808, -1.044, -3.0), (-0.866, -0.5, 1.0), (-1.808, 1.044, -3.0), (-0.866, 0.5, 1.0)], [], [(0, 1, 3, 2), (2, 3, 5, 4), (4, 5, 7, 6), (6, 7, 9, 8), (3, 1, 11, 9, 7, 5), (10, 11, 1, 0), (8, 9, 11, 10), (0, 2, 4, 6, 8, 10)])
me_cylinder.materials.append(mat_material_002)
me_cylinder.use_remesh_preserve_volume = False
me_cylinder.use_remesh_preserve_attributes = False
me_cylinder.use_mirror_vertex_groups = False
me_cylinder.update()
me_icosphere_001 = bpy.data.meshes.new('Icosphere.001')
me_icosphere_001.from_pydata([(0.0, 0.0, -1.0), (0.7236, -0.5257, -0.4472), (-0.2764, -0.8506, -0.4472), (-0.8944, 0.0, -0.4472), (-0.2764, 0.8506, -0.4472), (0.7236, 0.5257, -0.4472), (0.2764, -0.8506, 0.4472), (-0.7236, -0.5257, 0.4472), (-0.7236, 0.5257, 0.4472), (0.2764, 0.8506, 0.4472), (0.8944, 0.0, 0.4472), (0.0, 0.0, 1.0), (-0.1625, -0.5, -0.8507), (0.4253, -0.309, -0.8507), (0.2629, -0.809, -0.5257), (0.8506, 0.0, -0.5257), (0.4253, 0.309, -0.8507), (-0.5257, 0.0, -0.8507), (-0.6882, -0.5, -0.5257), (-0.1625, 0.5, -0.8507), (-0.6882, 0.5, -0.5257), (0.2629, 0.809, -0.5257), (0.9511, -0.309, 0.0), (0.9511, 0.309, 0.0), (0.0, -1.0, 0.0), (0.5878, -0.809, 0.0), (-0.9511, -0.309, 0.0), (-0.5878, -0.809, 0.0), (-0.5878, 0.809, 0.0), (-0.9511, 0.309, 0.0), (0.5878, 0.809, 0.0), (0.0, 1.0, 0.0), (0.6882, -0.5, 0.5257), (-0.2629, -0.809, 0.5257), (-0.8506, 0.0, 0.5257), (-0.2629, 0.809, 0.5257), (0.6882, 0.5, 0.5257), (0.1625, -0.5, 0.8507), (0.5257, 0.0, 0.8507), (-0.4253, -0.309, 0.8507), (-0.4253, 0.309, 0.8507), (0.1625, 0.5, 0.8507)], [], [(0, 13, 12), (1, 13, 15), (0, 12, 17), (0, 17, 19), (0, 19, 16), (1, 15, 22), (2, 14, 24), (3, 18, 26), (4, 20, 28), (5, 21, 30), (1, 22, 25), (2, 24, 27), (3, 26, 29), (4, 28, 31), (5, 30, 23), (6, 32, 37), (7, 33, 39), (8, 34, 40), (9, 35, 41), (10, 36, 38), (12, 14, 2), (12, 13, 14), (13, 1, 14), (15, 16, 5), (15, 13, 16), (13, 0, 16), (17, 18, 3), (17, 12, 18), (12, 2, 18), (19, 20, 4), (19, 17, 20), (17, 3, 20), (16, 21, 5), (16, 19, 21), (19, 4, 21), (22, 23, 10), (22, 15, 23), (15, 5, 23), (24, 25, 6), (24, 14, 25), (14, 1, 25), (26, 27, 7), (26, 18, 27), (18, 2, 27), (28, 29, 8), (28, 20, 29), (20, 3, 29), (30, 31, 9), (30, 21, 31), (21, 4, 31), (25, 32, 6), (25, 22, 32), (22, 10, 32), (27, 33, 7), (27, 24, 33), (24, 6, 33), (29, 34, 8), (29, 26, 34), (26, 7, 34), (31, 35, 9), (31, 28, 35), (28, 8, 35), (23, 36, 10), (23, 30, 36), (30, 9, 36), (37, 38, 11), (37, 32, 38), (32, 10, 38), (39, 37, 11), (39, 33, 37), (33, 6, 37), (40, 39, 11), (40, 34, 39), (34, 7, 39), (41, 40, 11), (41, 35, 40), (35, 8, 40), (38, 41, 11), (38, 36, 41), (36, 9, 41)])
me_icosphere_001.materials.append(mat_material_001)
me_icosphere_001.use_remesh_preserve_volume = False
me_icosphere_001.use_remesh_preserve_attributes = False
me_icosphere_001.use_mirror_vertex_groups = False
me_icosphere_001.update()

# ---- objects
ob_sphere_002 = bpy.data.objects.new('Sphere.002', me_sphere_006)
ob_sphere_001 = bpy.data.objects.new('Sphere.001', me_sphere_005)
ob_sphere = bpy.data.objects.new('Sphere', me_sphere_004)
ob_cylinder = bpy.data.objects.new('Cylinder', me_cylinder)
ob_icosphere_001 = bpy.data.objects.new('Icosphere.001', me_icosphere_001)
ob_sun = bpy.data.objects.new('Sun', light_sun)
ob_lamp = bpy.data.objects.new('Lamp', light_lamp)
ob_camera = bpy.data.objects.new('Camera', cam_camera)

# ---- transforms, parenting, visibility, modifiers, constraints
ob_sphere_002.location = (0.0, 0.0, 0.0)
ob_sphere_002.rotation_euler = (-1.571, -2.22e-16, 2.22e-16)
ob_sphere_002.scale = (0.49, 0.49, 0.49)
ob_sphere_002.lineart.crease_threshold = 0.0
ob_sphere_001.location = (0.0, 0.0, 0.0)
ob_sphere_001.rotation_euler = (-1.571, -2.22e-16, 2.22e-16)
ob_sphere_001.scale = (0.7, 0.7, 0.7)
ob_sphere_001.lineart.crease_threshold = 0.0
ob_sphere.location = (0.0, 0.0, 0.0)
ob_sphere.rotation_euler = (-1.571, -2.22e-16, 2.22e-16)
ob_sphere.lineart.crease_threshold = 0.0
ob_cylinder.location = (0.0, 0.0, -2.0)
ob_cylinder.lineart.crease_threshold = 0.0
ob_icosphere_001.location = (0.0, 0.0, 0.0)
ob_icosphere_001.scale = (1.6, 1.6, 1.6)
ob_icosphere_001.lineart.crease_threshold = 0.0
ob_sun.location = (0.7973, 7.599, 4.7)
ob_sun.rotation_euler = (-0.4189, -0.1396, 0.2094)
ob_sun.lineart.crease_threshold = 0.0
ob_lamp.location = (1.116, -6.117, -2.716)
ob_lamp.rotation_euler = (0.6503, 0.05522, 1.866)
ob_lamp.lock_rotations_4d = False
ob_lamp.empty_display_type = 'ARROWS'
ob_lamp.color = (0.0, 0.0, 0.0, 0.0)
ob_lamp.lineart.crease_threshold = 0.0
ob_camera.location = (-10.0, -10.0, 8.2)
ob_camera.rotation_euler = (1.047, 0.0, -0.7854)
ob_camera.lock_rotations_4d = False
ob_camera.empty_display_type = 'ARROWS'
ob_camera.color = (0.0, 0.0, 0.0, 0.0)
ob_camera.display_type = 'WIRE'
ob_camera.lineart.crease_threshold = 0.0

# ---- collection membership
col_collection_1.objects.link(ob_sphere_002)
col_collection_1.objects.link(ob_sphere_001)
col_collection_1.objects.link(ob_sphere)
col_collection_1.objects.link(ob_cylinder)
col_collection_1.objects.link(ob_icosphere_001)
col_collection_1.objects.link(ob_sun)
col_collection_1.objects.link(ob_lamp)
col_collection_1.objects.link(ob_camera)

# ---- scene / render settings (as saved in the file)
scene.camera = ob_camera
scene.frame_start = 1; scene.frame_end = 250; scene.frame_set(1)
scene.render.engine = 'BLENDER_EEVEE_NEXT'
scene.render.image_settings.compression = 90
scene.render.resolution_x = 1600
scene.render.resolution_y = 1600
scene.render.resolution_percentage = 50
scene.render.dither_intensity = 0.0
scene.render.film_transparent = True
scene.render.bake_margin = 2
scene.render.bake_bias = 0.0
scene.cycles.use_denoising = False
scene.cycles.samples = 10
scene.cycles.sampling_pattern = 'TABULATED_SOBOL'
scene.cycles.light_sampling_threshold = 0.0
scene.cycles.use_adaptive_sampling = False
scene.cycles.use_light_tree = False
scene.cycles.blur_glossy = 0.0
scene.cycles.volume_bounces = 1
scene.cycles.pixel_filter_type = 'GAUSSIAN'
scene.cycles.sample_clamp_indirect = 0.0
scene.view_settings.view_transform = 'Standard'
bpy.context.view_layer.update()
